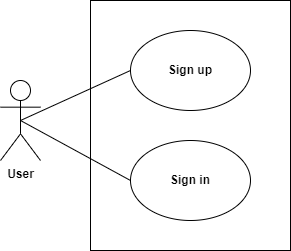

The diagram above was exported from draw.io. Its source (the exported page's mxGraphModel, read from the mxfile embedded in the PNG):
<mxGraphModel dx="1399" dy="736" grid="1" gridSize="10" guides="1" tooltips="1" connect="1" arrows="1" fold="1" page="1" pageScale="1" pageWidth="850" pageHeight="1100" math="0" shadow="0">
  <root>
    <mxCell id="0" />
    <mxCell id="1" parent="0" />
    <mxCell id="jEHLxDX2MvKz985KhziV-1" value="" style="rounded=0;whiteSpace=wrap;html=1;" vertex="1" parent="1">
      <mxGeometry x="160" y="80" width="200" height="250" as="geometry" />
    </mxCell>
    <mxCell id="jEHLxDX2MvKz985KhziV-2" value="User" style="shape=umlActor;verticalLabelPosition=bottom;verticalAlign=top;html=1;fontStyle=1" vertex="1" parent="1">
      <mxGeometry x="70" y="160" width="40" height="80" as="geometry" />
    </mxCell>
    <mxCell id="jEHLxDX2MvKz985KhziV-3" value="Sign up" style="ellipse;whiteSpace=wrap;html=1;fontStyle=1" vertex="1" parent="1">
      <mxGeometry x="200" y="110" width="120" height="80" as="geometry" />
    </mxCell>
    <mxCell id="jEHLxDX2MvKz985KhziV-4" value="Sign in" style="ellipse;whiteSpace=wrap;html=1;fontStyle=1" vertex="1" parent="1">
      <mxGeometry x="200" y="220" width="120" height="80" as="geometry" />
    </mxCell>
    <mxCell id="jEHLxDX2MvKz985KhziV-6" value="" style="endArrow=none;html=1;rounded=0;exitX=0.5;exitY=0.5;exitDx=0;exitDy=0;exitPerimeter=0;entryX=0;entryY=0.5;entryDx=0;entryDy=0;" edge="1" parent="1" source="jEHLxDX2MvKz985KhziV-2" target="jEHLxDX2MvKz985KhziV-3">
      <mxGeometry width="50" height="50" relative="1" as="geometry">
        <mxPoint x="360" y="290" as="sourcePoint" />
        <mxPoint x="410" y="240" as="targetPoint" />
      </mxGeometry>
    </mxCell>
    <mxCell id="jEHLxDX2MvKz985KhziV-7" value="" style="endArrow=none;html=1;rounded=0;exitX=0.5;exitY=0.5;exitDx=0;exitDy=0;exitPerimeter=0;entryX=0;entryY=0.5;entryDx=0;entryDy=0;" edge="1" parent="1" source="jEHLxDX2MvKz985KhziV-2" target="jEHLxDX2MvKz985KhziV-4">
      <mxGeometry width="50" height="50" relative="1" as="geometry">
        <mxPoint x="360" y="290" as="sourcePoint" />
        <mxPoint x="410" y="240" as="targetPoint" />
      </mxGeometry>
    </mxCell>
  </root>
</mxGraphModel>